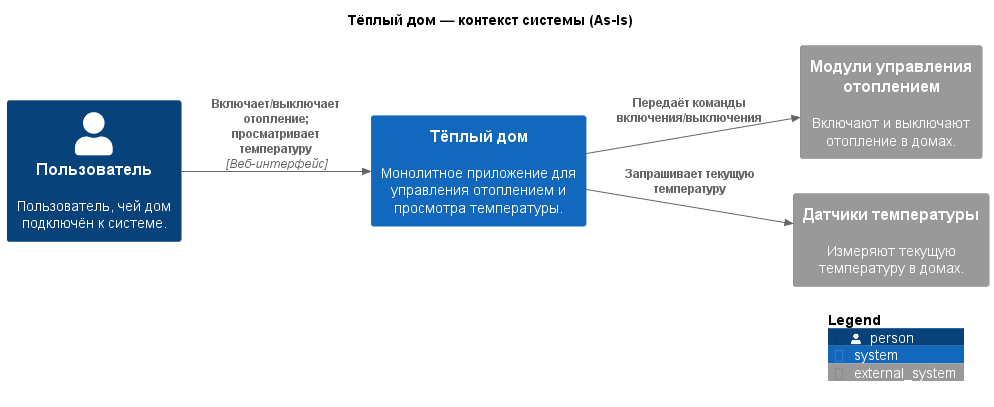

The diagram above was rendered by PlantUML. Its source (embedded in the PNG):
@startuml as-is-context
!include <C4/C4_Context>

LAYOUT_LEFT_RIGHT()

title Тёплый дом — контекст системы (As-Is)

Person(user, "Пользователь", "Пользователь, чей дом подключён к системе.")
System(warmhouse, "Тёплый дом", "Монолитное приложение для управления отоплением и просмотра температуры.")
System_Ext(heating, "Модули управления отоплением", "Включают и выключают отопление в домах.")
System_Ext(sensors, "Датчики температуры", "Измеряют текущую температуру в домах.")

Rel(user, warmhouse, "Включает/выключает отопление;\nпросматривает температуру", "Веб-интерфейс")
Rel(warmhouse, heating, "Передаёт команды\nвключения/выключения")
Rel(warmhouse, sensors, "Запрашивает текущую\nтемпературу")

SHOW_LEGEND()

@enduml